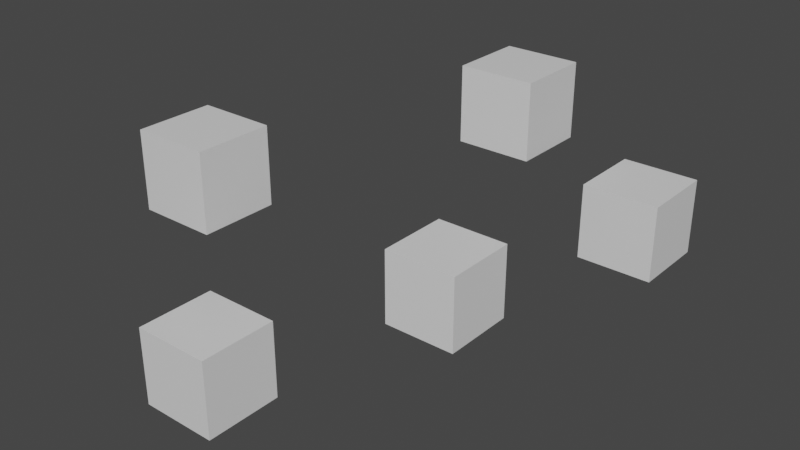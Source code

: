 # Source: plane.blend  (saved by Blender 3.2.14; exported with 4.5.12 LTS)
import bpy
from mathutils import Matrix  # noqa: F401  (used for matrix-valued properties, if any)

bpy.ops.wm.read_factory_settings(use_empty=True)
scene = bpy.context.scene
scene.name = 'Scene'

# ---- collections
col_collection = bpy.data.collections.new('Collection'); scene.collection.children.link(col_collection)

# ---- materials (node trees are filled in below, after node groups)
mat_material = bpy.data.materials.new('Material')
mat_material.alpha_threshold = 0.0
mat_material.use_transparent_shadow = False
mat_material.line_color = (0.0, 0.0, 0.0, 1.0)

# ---- material node trees
mat_material.use_nodes = True; mat_material.node_tree.nodes.clear()
_N = mat_material.node_tree.nodes; _L = mat_material.node_tree.links
n0 = _N.new('ShaderNodeOutputMaterial'); n0.name = 'Material Output'; n0.location = (300, 300)
n1 = _N.new('ShaderNodeBsdfPrincipled'); n1.name = 'Principled BSDF'; n1.location = (10, 300)
n1.distribution = 'GGX'
n1.subsurface_method = 'RANDOM_WALK_SKIN'
n1.inputs[2].default_value = 0.4
n1.inputs[3].default_value = 1.45
n1.inputs[27].default_value = (0.0, 0.0, 0.0, 1.0)
n1.inputs[28].default_value = 1.0
_L.new(n1.outputs[0], n0.inputs[0])
n0.is_active_output = True

# ---- world
world_world = bpy.data.worlds.new('World'); scene.world = world_world
world_world.use_nodes = True; world_world.node_tree.nodes.clear()
_N = world_world.node_tree.nodes; _L = world_world.node_tree.links
n0 = _N.new('ShaderNodeOutputWorld'); n0.name = 'World Output'; n0.location = (300, 300)
n1 = _N.new('ShaderNodeBackground'); n1.name = 'Background'; n1.location = (10, 300)
n1.inputs[0].default_value = (0.05088, 0.05088, 0.05088, 1.0)
_L.new(n1.outputs[0], n0.inputs[0])
n0.is_active_output = True
world_world.color = (0.05088, 0.05088, 0.05088)
world_world.use_sun_shadow = False
world_world.sun_shadow_jitter_overblur = 0.0

# ---- meshes
me_cube = bpy.data.meshes.new('Cube')
me_cube.from_pydata([(1.0, 1.0, 1.0), (1.0, 1.0, -1.0), (1.0, -1.0, 1.0), (1.0, -1.0, -1.0), (-1.0, 1.0, 1.0), (-1.0, 1.0, -1.0), (-1.0, -1.0, 1.0), (-1.0, -1.0, -1.0)], [], [(0, 4, 6, 2), (3, 2, 6, 7), (7, 6, 4, 5), (5, 1, 3, 7), (1, 0, 2, 3), (5, 4, 0, 1)])
_uv = me_cube.uv_layers.new(name='UVMap')
_uv.uv.foreach_set('vector', [0.625, 0.5, 0.875, 0.5, 0.875, 0.75, 0.625, 0.75, 0.375, 0.75, 0.625, 0.75, 0.625, 1.0, 0.375, 1.0, 0.375, 0.0, 0.625, 0.0, 0.625, 0.25, 0.375, 0.25, 0.125, 0.5, 0.375, 0.5, 0.375, 0.75, 0.125, 0.75, 0.375, 0.5, 0.625, 0.5, 0.625, 0.75, 0.375, 0.75, 0.375, 0.25, 0.625, 0.25, 0.625, 0.5, 0.375, 0.5])
me_cube.materials.append(mat_material)
me_cube.use_mirror_vertex_groups = False
me_cube.update()
me_cube_001 = bpy.data.meshes.new('Cube.001')
me_cube_001.from_pydata([(1.0, 1.0, 1.0), (1.0, 1.0, -1.0), (1.0, -1.0, 1.0), (1.0, -1.0, -1.0), (-1.0, 1.0, 1.0), (-1.0, 1.0, -1.0), (-1.0, -1.0, 1.0), (-1.0, -1.0, -1.0)], [], [(0, 4, 6, 2), (3, 2, 6, 7), (7, 6, 4, 5), (5, 1, 3, 7), (1, 0, 2, 3), (5, 4, 0, 1)])
_uv = me_cube_001.uv_layers.new(name='UVMap')
_uv.uv.foreach_set('vector', [0.625, 0.5, 0.875, 0.5, 0.875, 0.75, 0.625, 0.75, 0.375, 0.75, 0.625, 0.75, 0.625, 1.0, 0.375, 1.0, 0.375, 0.0, 0.625, 0.0, 0.625, 0.25, 0.375, 0.25, 0.125, 0.5, 0.375, 0.5, 0.375, 0.75, 0.125, 0.75, 0.375, 0.5, 0.625, 0.5, 0.625, 0.75, 0.375, 0.75, 0.375, 0.25, 0.625, 0.25, 0.625, 0.5, 0.375, 0.5])
me_cube_001.materials.append(mat_material)
me_cube_001.use_mirror_vertex_groups = False
me_cube_001.update()
me_cube_002 = bpy.data.meshes.new('Cube.002')
me_cube_002.from_pydata([(1.0, 1.0, 1.0), (1.0, 1.0, -1.0), (1.0, -1.0, 1.0), (1.0, -1.0, -1.0), (-1.0, 1.0, 1.0), (-1.0, 1.0, -1.0), (-1.0, -1.0, 1.0), (-1.0, -1.0, -1.0)], [], [(0, 4, 6, 2), (3, 2, 6, 7), (7, 6, 4, 5), (5, 1, 3, 7), (1, 0, 2, 3), (5, 4, 0, 1)])
_uv = me_cube_002.uv_layers.new(name='UVMap')
_uv.uv.foreach_set('vector', [0.625, 0.5, 0.875, 0.5, 0.875, 0.75, 0.625, 0.75, 0.375, 0.75, 0.625, 0.75, 0.625, 1.0, 0.375, 1.0, 0.375, 0.0, 0.625, 0.0, 0.625, 0.25, 0.375, 0.25, 0.125, 0.5, 0.375, 0.5, 0.375, 0.75, 0.125, 0.75, 0.375, 0.5, 0.625, 0.5, 0.625, 0.75, 0.375, 0.75, 0.375, 0.25, 0.625, 0.25, 0.625, 0.5, 0.375, 0.5])
me_cube_002.materials.append(mat_material)
me_cube_002.use_mirror_vertex_groups = False
me_cube_002.update()
me_cube_003 = bpy.data.meshes.new('Cube.003')
me_cube_003.from_pydata([(1.0, 1.0, 1.0), (1.0, 1.0, -1.0), (1.0, -1.0, 1.0), (1.0, -1.0, -1.0), (-1.0, 1.0, 1.0), (-1.0, 1.0, -1.0), (-1.0, -1.0, 1.0), (-1.0, -1.0, -1.0)], [], [(0, 4, 6, 2), (3, 2, 6, 7), (7, 6, 4, 5), (5, 1, 3, 7), (1, 0, 2, 3), (5, 4, 0, 1)])
_uv = me_cube_003.uv_layers.new(name='UVMap')
_uv.uv.foreach_set('vector', [0.625, 0.5, 0.875, 0.5, 0.875, 0.75, 0.625, 0.75, 0.375, 0.75, 0.625, 0.75, 0.625, 1.0, 0.375, 1.0, 0.375, 0.0, 0.625, 0.0, 0.625, 0.25, 0.375, 0.25, 0.125, 0.5, 0.375, 0.5, 0.375, 0.75, 0.125, 0.75, 0.375, 0.5, 0.625, 0.5, 0.625, 0.75, 0.375, 0.75, 0.375, 0.25, 0.625, 0.25, 0.625, 0.5, 0.375, 0.5])
me_cube_003.materials.append(mat_material)
me_cube_003.use_mirror_vertex_groups = False
me_cube_003.update()
me_cube_004 = bpy.data.meshes.new('Cube.004')
me_cube_004.from_pydata([(1.0, 1.0, 1.0), (1.0, 1.0, -1.0), (1.0, -1.0, 1.0), (1.0, -1.0, -1.0), (-1.0, 1.0, 1.0), (-1.0, 1.0, -1.0), (-1.0, -1.0, 1.0), (-1.0, -1.0, -1.0)], [], [(0, 4, 6, 2), (3, 2, 6, 7), (7, 6, 4, 5), (5, 1, 3, 7), (1, 0, 2, 3), (5, 4, 0, 1)])
_uv = me_cube_004.uv_layers.new(name='UVMap')
_uv.uv.foreach_set('vector', [0.625, 0.5, 0.875, 0.5, 0.875, 0.75, 0.625, 0.75, 0.375, 0.75, 0.625, 0.75, 0.625, 1.0, 0.375, 1.0, 0.375, 0.0, 0.625, 0.0, 0.625, 0.25, 0.375, 0.25, 0.125, 0.5, 0.375, 0.5, 0.375, 0.75, 0.125, 0.75, 0.375, 0.5, 0.625, 0.5, 0.625, 0.75, 0.375, 0.75, 0.375, 0.25, 0.625, 0.25, 0.625, 0.5, 0.375, 0.5])
me_cube_004.materials.append(mat_material)
me_cube_004.use_mirror_vertex_groups = False
me_cube_004.update()

# ---- objects
ob_cube = bpy.data.objects.new('Cube', me_cube)
ob_cube_001 = bpy.data.objects.new('Cube.001', me_cube_001)
ob_cube_002 = bpy.data.objects.new('Cube.002', me_cube_002)
ob_cube_003 = bpy.data.objects.new('Cube.003', me_cube_003)
ob_cube_004 = bpy.data.objects.new('Cube.004', me_cube_004)

# ---- transforms, parenting, visibility, modifiers, constraints
ob_cube.location = (0.0, 0.0, 0.0)
ob_cube.lock_rotations_4d = False
ob_cube.empty_display_type = 'ARROWS'
ob_cube.lineart.crease_threshold = 0.0
ob_cube_001.location = (2.325, 4.699, 0.6377)
ob_cube_001.lock_rotations_4d = False
ob_cube_001.empty_display_type = 'ARROWS'
ob_cube_001.lineart.crease_threshold = 0.0
ob_cube_002.location = (-4.778, -2.839, 2.578)
ob_cube_002.lock_rotations_4d = False
ob_cube_002.empty_display_type = 'ARROWS'
ob_cube_002.lineart.crease_threshold = 0.0
ob_cube_003.location = (-0.9223, 4.042, 3.115)
ob_cube_003.lock_rotations_4d = False
ob_cube_003.empty_display_type = 'ARROWS'
ob_cube_003.lineart.crease_threshold = 0.0
ob_cube_004.location = (-2.541, -5.073, -0.6613)
ob_cube_004.lock_rotations_4d = False
ob_cube_004.empty_display_type = 'ARROWS'
ob_cube_004.lineart.crease_threshold = 0.0

# ---- collection membership
col_collection.objects.link(ob_cube)
col_collection.objects.link(ob_cube_001)
col_collection.objects.link(ob_cube_002)
col_collection.objects.link(ob_cube_003)
col_collection.objects.link(ob_cube_004)

# ---- scene / render settings (as saved in the file)
scene.frame_start = 1; scene.frame_end = 250; scene.frame_set(1)
scene.render.engine = 'BLENDER_EEVEE_NEXT'
scene.cycles.sampling_pattern = 'TABULATED_SOBOL'
scene.cycles.use_light_tree = False
scene.view_settings.view_transform = 'Filmic'
bpy.context.view_layer.update()

# ---- added for rendering (the .blend has no active camera and no usable light): camera, sun
cam_auto = bpy.data.cameras.new('AutoCamera')
cam_auto.lens = 50.0
cam_auto.sensor_width = 36.0
cam_auto.clip_end = 1000.0
ob_auto_camera = bpy.data.objects.new('AutoCamera', cam_auto)
scene.collection.objects.link(ob_auto_camera)
ob_auto_camera.location = (13.5429, -17.9103, 13.0425)
ob_auto_camera.rotation_euler = (1.09748, -7.21219e-08, 0.694738)
scene.camera = ob_auto_camera
light_auto_sun = bpy.data.lights.new('AutoSun', 'SUN')
light_auto_sun.energy = 3.0
light_auto_sun.angle = 0.0523599
ob_auto_sun = bpy.data.objects.new('AutoSun', light_auto_sun)
scene.collection.objects.link(ob_auto_sun)
ob_auto_sun.rotation_euler = (0.872665, 0.174533, 0.523599)
bpy.context.view_layer.update()
